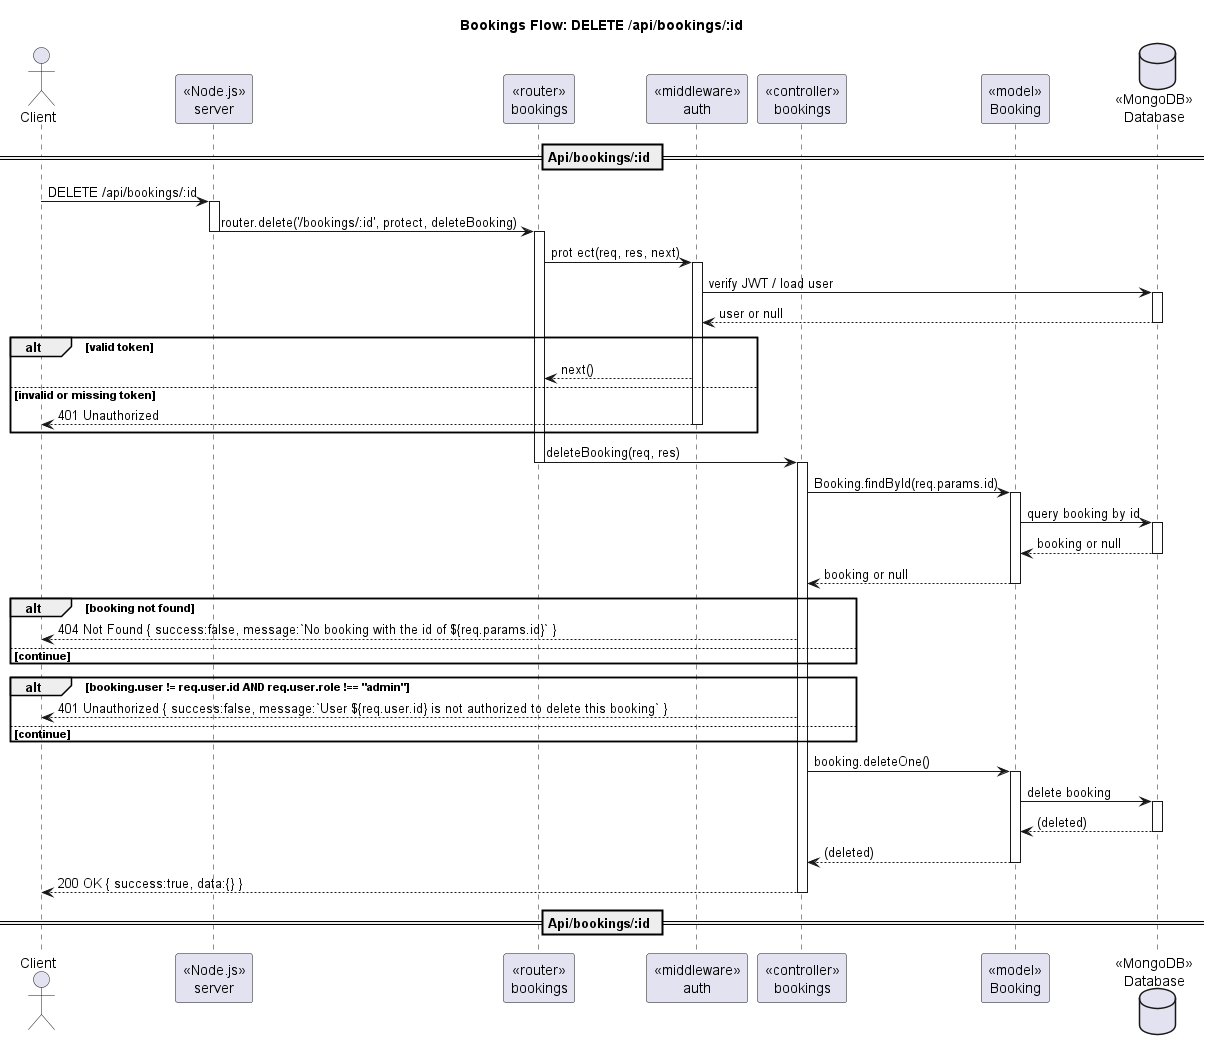

The diagram above was rendered by PlantUML. Its source (embedded in the PNG):
@startuml
title Bookings Flow: DELETE /api/bookings/:id
actor Client
participant "«Node.js»\nserver" as Server
participant "«router»\nbookings" as Router
participant "«middleware»\nauth" as AuthMW
participant "«controller»\nbookings" as Ctrl
participant "«model»\nBooking" as BookingModel
database "«MongoDB»\nDatabase" as DB

== Api/bookings/:id ==
Client -> Server : DELETE /api/bookings/:id
activate Server
Server -> Router : router.delete('/bookings/:id', protect, deleteBooking)
deactivate Server
activate Router

Router -> AuthMW : prot ect(req, res, next)
activate AuthMW
AuthMW -> DB : verify JWT / load user
activate DB
DB --> AuthMW : user or null
deactivate DB

alt valid token
  AuthMW --> Router : next()
else invalid or missing token
  AuthMW --> Client : 401 Unauthorized
  deactivate AuthMW
end
deactivate AuthMW

Router -> Ctrl : deleteBooking(req, res)
deactivate Router
activate Ctrl

Ctrl -> BookingModel : Booking.findById(req.params.id)
activate BookingModel
BookingModel -> DB : query booking by id
activate DB
DB --> BookingModel : booking or null
deactivate DB
BookingModel --> Ctrl : booking or null
deactivate BookingModel

alt booking not found
  Ctrl --> Client : 404 Not Found { success:false, message:`No booking with the id of ${req.params.id}` }
  deactivate Router
  deactivate Server
else continue
end

alt booking.user != req.user.id AND req.user.role !== "admin"
  Ctrl --> Client : 401 Unauthorized { success:false, message:`User ${req.user.id} is not authorized to delete this booking` }
  deactivate Router
  deactivate Server
else continue
end

Ctrl -> BookingModel : booking.deleteOne()
activate BookingModel
BookingModel -> DB : delete booking
activate DB
DB --> BookingModel : (deleted)
deactivate DB
BookingModel --> Ctrl : (deleted)
deactivate BookingModel

Ctrl --> Client : 200 OK { success:true, data:{} }

deactivate Ctrl
deactivate Router
deactivate Server
== Api/bookings/:id ==
@enduml